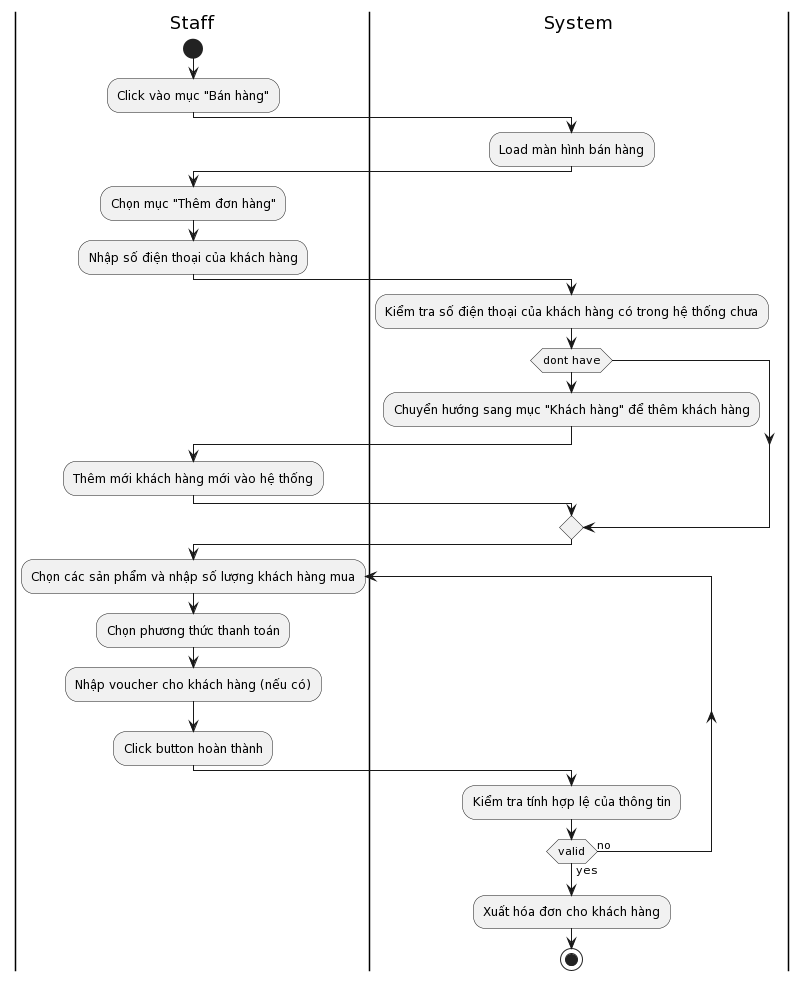

The diagram above was rendered by PlantUML. Its source (embedded in the PNG):
@startuml
|Staff|
start
:Click vào mục "Bán hàng";
|System|
:Load màn hình bán hàng;
|Staff|
:Chọn mục "Thêm đơn hàng";
:Nhập số điện thoại của khách hàng;
|System|
:Kiểm tra số điện thoại của khách hàng có trong hệ thống chưa;
if (dont have) then
:Chuyển hướng sang mục "Khách hàng" để thêm khách hàng;
|Staff|
:Thêm mới khách hàng mới vào hệ thống;
endif
repeat:Chọn các sản phẩm và nhập số lượng khách hàng mua;
:Chọn phương thức thanh toán;
:Nhập voucher cho khách hàng (nếu có);
:Click button hoàn thành;
|System|
:Kiểm tra tính hợp lệ của thông tin;
repeat while (valid) is (no) not (yes)
:Xuất hóa đơn cho khách hàng;
stop
@enduml